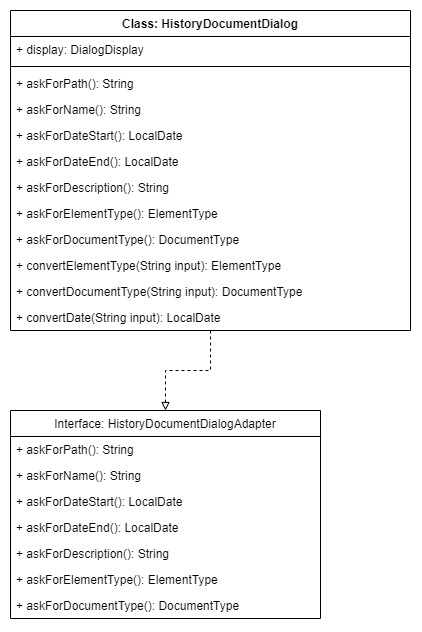

The diagram above was exported from draw.io. Its source (the exported page's mxGraphModel, read from the mxfile embedded in the PNG):
<mxGraphModel dx="853" dy="530" grid="1" gridSize="10" guides="1" tooltips="1" connect="1" arrows="1" fold="1" page="1" pageScale="1" pageWidth="827" pageHeight="1169" math="0" shadow="0">
  <root>
    <mxCell id="0" />
    <mxCell id="1" parent="0" />
    <mxCell id="ocoZ1G8KW3Tg4oSV_Xp5-18" style="edgeStyle=orthogonalEdgeStyle;rounded=0;orthogonalLoop=1;jettySize=auto;html=1;dashed=1;endArrow=block;endFill=0;entryX=0.5;entryY=0;entryDx=0;entryDy=0;" edge="1" parent="1" source="iOT4M0aOYej_L2nzSnrY-1" target="ocoZ1G8KW3Tg4oSV_Xp5-10">
      <mxGeometry relative="1" as="geometry">
        <mxPoint x="280.0000000000001" y="420" as="targetPoint" />
      </mxGeometry>
    </mxCell>
    <mxCell id="iOT4M0aOYej_L2nzSnrY-1" value="Class: HistoryDocumentDialog" style="swimlane;fontStyle=1;align=center;verticalAlign=top;childLayout=stackLayout;horizontal=1;startSize=26;horizontalStack=0;resizeParent=1;resizeParentMax=0;resizeLast=0;collapsible=1;marginBottom=0;" vertex="1" parent="1">
      <mxGeometry x="80" y="40" width="400" height="320" as="geometry" />
    </mxCell>
    <mxCell id="iOT4M0aOYej_L2nzSnrY-2" value="+ display: DialogDisplay" style="text;strokeColor=none;fillColor=none;align=left;verticalAlign=top;spacingLeft=4;spacingRight=4;overflow=hidden;rotatable=0;points=[[0,0.5],[1,0.5]];portConstraint=eastwest;" vertex="1" parent="iOT4M0aOYej_L2nzSnrY-1">
      <mxGeometry y="26" width="400" height="26" as="geometry" />
    </mxCell>
    <mxCell id="iOT4M0aOYej_L2nzSnrY-3" value="" style="line;strokeWidth=1;fillColor=none;align=left;verticalAlign=middle;spacingTop=-1;spacingLeft=3;spacingRight=3;rotatable=0;labelPosition=right;points=[];portConstraint=eastwest;" vertex="1" parent="iOT4M0aOYej_L2nzSnrY-1">
      <mxGeometry y="52" width="400" height="8" as="geometry" />
    </mxCell>
    <mxCell id="ocoZ1G8KW3Tg4oSV_Xp5-1" value="+ askForPath(): String" style="text;strokeColor=none;fillColor=none;align=left;verticalAlign=top;spacingLeft=4;spacingRight=4;overflow=hidden;rotatable=0;points=[[0,0.5],[1,0.5]];portConstraint=eastwest;" vertex="1" parent="iOT4M0aOYej_L2nzSnrY-1">
      <mxGeometry y="60" width="400" height="26" as="geometry" />
    </mxCell>
    <mxCell id="ocoZ1G8KW3Tg4oSV_Xp5-2" value="+ askForName(): String" style="text;strokeColor=none;fillColor=none;align=left;verticalAlign=top;spacingLeft=4;spacingRight=4;overflow=hidden;rotatable=0;points=[[0,0.5],[1,0.5]];portConstraint=eastwest;" vertex="1" parent="iOT4M0aOYej_L2nzSnrY-1">
      <mxGeometry y="86" width="400" height="26" as="geometry" />
    </mxCell>
    <mxCell id="ocoZ1G8KW3Tg4oSV_Xp5-3" value="+ askForDateStart(): LocalDate" style="text;strokeColor=none;fillColor=none;align=left;verticalAlign=top;spacingLeft=4;spacingRight=4;overflow=hidden;rotatable=0;points=[[0,0.5],[1,0.5]];portConstraint=eastwest;" vertex="1" parent="iOT4M0aOYej_L2nzSnrY-1">
      <mxGeometry y="112" width="400" height="26" as="geometry" />
    </mxCell>
    <mxCell id="ocoZ1G8KW3Tg4oSV_Xp5-4" value="+ askForDateEnd(): LocalDate" style="text;strokeColor=none;fillColor=none;align=left;verticalAlign=top;spacingLeft=4;spacingRight=4;overflow=hidden;rotatable=0;points=[[0,0.5],[1,0.5]];portConstraint=eastwest;" vertex="1" parent="iOT4M0aOYej_L2nzSnrY-1">
      <mxGeometry y="138" width="400" height="26" as="geometry" />
    </mxCell>
    <mxCell id="ocoZ1G8KW3Tg4oSV_Xp5-5" value="+ askForDescription(): String" style="text;strokeColor=none;fillColor=none;align=left;verticalAlign=top;spacingLeft=4;spacingRight=4;overflow=hidden;rotatable=0;points=[[0,0.5],[1,0.5]];portConstraint=eastwest;" vertex="1" parent="iOT4M0aOYej_L2nzSnrY-1">
      <mxGeometry y="164" width="400" height="26" as="geometry" />
    </mxCell>
    <mxCell id="ocoZ1G8KW3Tg4oSV_Xp5-6" value="+ askForElementType(): ElementType" style="text;strokeColor=none;fillColor=none;align=left;verticalAlign=top;spacingLeft=4;spacingRight=4;overflow=hidden;rotatable=0;points=[[0,0.5],[1,0.5]];portConstraint=eastwest;" vertex="1" parent="iOT4M0aOYej_L2nzSnrY-1">
      <mxGeometry y="190" width="400" height="26" as="geometry" />
    </mxCell>
    <mxCell id="ocoZ1G8KW3Tg4oSV_Xp5-7" value="+ askForDocumentType(): DocumentType" style="text;strokeColor=none;fillColor=none;align=left;verticalAlign=top;spacingLeft=4;spacingRight=4;overflow=hidden;rotatable=0;points=[[0,0.5],[1,0.5]];portConstraint=eastwest;" vertex="1" parent="iOT4M0aOYej_L2nzSnrY-1">
      <mxGeometry y="216" width="400" height="26" as="geometry" />
    </mxCell>
    <mxCell id="ocoZ1G8KW3Tg4oSV_Xp5-8" value="+ convertElementType(String input): ElementType" style="text;strokeColor=none;fillColor=none;align=left;verticalAlign=top;spacingLeft=4;spacingRight=4;overflow=hidden;rotatable=0;points=[[0,0.5],[1,0.5]];portConstraint=eastwest;" vertex="1" parent="iOT4M0aOYej_L2nzSnrY-1">
      <mxGeometry y="242" width="400" height="26" as="geometry" />
    </mxCell>
    <mxCell id="ocoZ1G8KW3Tg4oSV_Xp5-9" value="+ convertDocumentType(String input): DocumentType" style="text;strokeColor=none;fillColor=none;align=left;verticalAlign=top;spacingLeft=4;spacingRight=4;overflow=hidden;rotatable=0;points=[[0,0.5],[1,0.5]];portConstraint=eastwest;" vertex="1" parent="iOT4M0aOYej_L2nzSnrY-1">
      <mxGeometry y="268" width="400" height="26" as="geometry" />
    </mxCell>
    <mxCell id="iOT4M0aOYej_L2nzSnrY-4" value="+ convertDate(String input): LocalDate" style="text;strokeColor=none;fillColor=none;align=left;verticalAlign=top;spacingLeft=4;spacingRight=4;overflow=hidden;rotatable=0;points=[[0,0.5],[1,0.5]];portConstraint=eastwest;" vertex="1" parent="iOT4M0aOYej_L2nzSnrY-1">
      <mxGeometry y="294" width="400" height="26" as="geometry" />
    </mxCell>
    <mxCell id="ocoZ1G8KW3Tg4oSV_Xp5-10" value="Interface: HistoryDocumentDialogAdapter" style="swimlane;fontStyle=0;childLayout=stackLayout;horizontal=1;startSize=26;fillColor=none;horizontalStack=0;resizeParent=1;resizeParentMax=0;resizeLast=0;collapsible=1;marginBottom=0;" vertex="1" parent="1">
      <mxGeometry x="80" y="440" width="310" height="208" as="geometry" />
    </mxCell>
    <mxCell id="ocoZ1G8KW3Tg4oSV_Xp5-11" value="+ askForPath(): String" style="text;strokeColor=none;fillColor=none;align=left;verticalAlign=top;spacingLeft=4;spacingRight=4;overflow=hidden;rotatable=0;points=[[0,0.5],[1,0.5]];portConstraint=eastwest;" vertex="1" parent="ocoZ1G8KW3Tg4oSV_Xp5-10">
      <mxGeometry y="26" width="310" height="26" as="geometry" />
    </mxCell>
    <mxCell id="ocoZ1G8KW3Tg4oSV_Xp5-12" value="+ askForName(): String" style="text;strokeColor=none;fillColor=none;align=left;verticalAlign=top;spacingLeft=4;spacingRight=4;overflow=hidden;rotatable=0;points=[[0,0.5],[1,0.5]];portConstraint=eastwest;" vertex="1" parent="ocoZ1G8KW3Tg4oSV_Xp5-10">
      <mxGeometry y="52" width="310" height="26" as="geometry" />
    </mxCell>
    <mxCell id="ocoZ1G8KW3Tg4oSV_Xp5-14" value="+ askForDateStart(): LocalDate" style="text;strokeColor=none;fillColor=none;align=left;verticalAlign=top;spacingLeft=4;spacingRight=4;overflow=hidden;rotatable=0;points=[[0,0.5],[1,0.5]];portConstraint=eastwest;" vertex="1" parent="ocoZ1G8KW3Tg4oSV_Xp5-10">
      <mxGeometry y="78" width="310" height="26" as="geometry" />
    </mxCell>
    <mxCell id="ocoZ1G8KW3Tg4oSV_Xp5-15" value="+ askForDateEnd(): LocalDate" style="text;strokeColor=none;fillColor=none;align=left;verticalAlign=top;spacingLeft=4;spacingRight=4;overflow=hidden;rotatable=0;points=[[0,0.5],[1,0.5]];portConstraint=eastwest;" vertex="1" parent="ocoZ1G8KW3Tg4oSV_Xp5-10">
      <mxGeometry y="104" width="310" height="26" as="geometry" />
    </mxCell>
    <mxCell id="ocoZ1G8KW3Tg4oSV_Xp5-16" value="+ askForDescription(): String" style="text;strokeColor=none;fillColor=none;align=left;verticalAlign=top;spacingLeft=4;spacingRight=4;overflow=hidden;rotatable=0;points=[[0,0.5],[1,0.5]];portConstraint=eastwest;" vertex="1" parent="ocoZ1G8KW3Tg4oSV_Xp5-10">
      <mxGeometry y="130" width="310" height="26" as="geometry" />
    </mxCell>
    <mxCell id="ocoZ1G8KW3Tg4oSV_Xp5-17" value="+ askForElementType(): ElementType" style="text;strokeColor=none;fillColor=none;align=left;verticalAlign=top;spacingLeft=4;spacingRight=4;overflow=hidden;rotatable=0;points=[[0,0.5],[1,0.5]];portConstraint=eastwest;" vertex="1" parent="ocoZ1G8KW3Tg4oSV_Xp5-10">
      <mxGeometry y="156" width="310" height="26" as="geometry" />
    </mxCell>
    <mxCell id="ocoZ1G8KW3Tg4oSV_Xp5-13" value="+ askForDocumentType(): DocumentType" style="text;strokeColor=none;fillColor=none;align=left;verticalAlign=top;spacingLeft=4;spacingRight=4;overflow=hidden;rotatable=0;points=[[0,0.5],[1,0.5]];portConstraint=eastwest;" vertex="1" parent="ocoZ1G8KW3Tg4oSV_Xp5-10">
      <mxGeometry y="182" width="310" height="26" as="geometry" />
    </mxCell>
  </root>
</mxGraphModel>